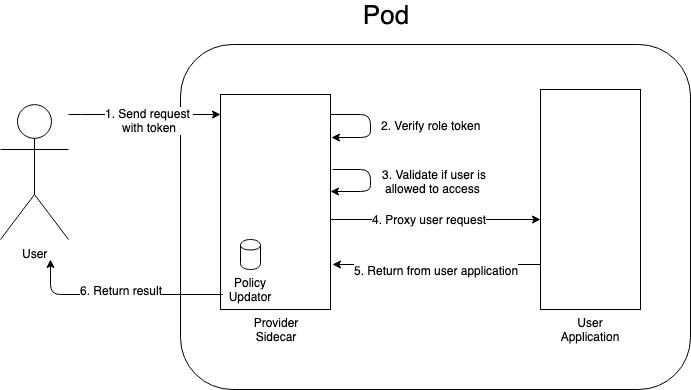

The diagram above was exported from draw.io. Its source (the exported page's mxGraphModel, read from the mxfile embedded in the PNG):
<mxGraphModel dx="1190" dy="762" grid="1" gridSize="10" guides="1" tooltips="1" connect="1" arrows="1" fold="1" page="1" pageScale="1" pageWidth="827" pageHeight="1169" math="0" shadow="0">
  <root>
    <mxCell id="0" />
    <mxCell id="1" parent="0" />
    <mxCell id="US2skmiY0z0_CsEW3cfr-1" value="" style="rounded=1;whiteSpace=wrap;html=1;" vertex="1" parent="1">
      <mxGeometry x="210" y="255" width="510" height="345" as="geometry" />
    </mxCell>
    <mxCell id="US2skmiY0z0_CsEW3cfr-2" value="&lt;font style=&quot;font-size: 26px&quot;&gt;Pod&lt;/font&gt;" style="text;html=1;strokeColor=none;fillColor=none;align=center;verticalAlign=middle;whiteSpace=wrap;rounded=0;" vertex="1" parent="1">
      <mxGeometry x="350" y="215" width="130" height="20" as="geometry" />
    </mxCell>
    <mxCell id="US2skmiY0z0_CsEW3cfr-3" value="" style="rounded=0;whiteSpace=wrap;html=1;" vertex="1" parent="1">
      <mxGeometry x="250" y="305" width="110" height="215" as="geometry" />
    </mxCell>
    <mxCell id="US2skmiY0z0_CsEW3cfr-4" value="Provider&lt;br&gt;Sidecar&lt;br&gt;" style="text;html=1;strokeColor=none;fillColor=none;align=center;verticalAlign=middle;whiteSpace=wrap;rounded=0;" vertex="1" parent="1">
      <mxGeometry x="255" y="530" width="100" height="20" as="geometry" />
    </mxCell>
    <mxCell id="US2skmiY0z0_CsEW3cfr-5" value="" style="rounded=0;whiteSpace=wrap;html=1;" vertex="1" parent="1">
      <mxGeometry x="570" y="300" width="100" height="220" as="geometry" />
    </mxCell>
    <mxCell id="US2skmiY0z0_CsEW3cfr-6" value="User Application" style="text;html=1;strokeColor=none;fillColor=none;align=center;verticalAlign=middle;whiteSpace=wrap;rounded=0;" vertex="1" parent="1">
      <mxGeometry x="592.5" y="530" width="55" height="20" as="geometry" />
    </mxCell>
    <mxCell id="US2skmiY0z0_CsEW3cfr-7" value="" style="endArrow=classic;html=1;entryX=1.009;entryY=0.2;entryDx=0;entryDy=0;entryPerimeter=0;" edge="1" parent="1" target="US2skmiY0z0_CsEW3cfr-3">
      <mxGeometry width="50" height="50" relative="1" as="geometry">
        <mxPoint x="360" y="325" as="sourcePoint" />
        <mxPoint x="260" y="400" as="targetPoint" />
        <Array as="points">
          <mxPoint x="400" y="325" />
          <mxPoint x="400" y="348" />
        </Array>
      </mxGeometry>
    </mxCell>
    <mxCell id="US2skmiY0z0_CsEW3cfr-8" value="2. Verify role&amp;nbsp;token" style="text;html=1;resizable=0;points=[];align=center;verticalAlign=middle;labelBackgroundColor=#ffffff;" vertex="1" connectable="0" parent="US2skmiY0z0_CsEW3cfr-7">
      <mxGeometry x="-0.219" relative="1" as="geometry">
        <mxPoint x="60" y="10" as="offset" />
      </mxGeometry>
    </mxCell>
    <mxCell id="US2skmiY0z0_CsEW3cfr-13" style="edgeStyle=orthogonalEdgeStyle;rounded=0;html=1;jettySize=auto;orthogonalLoop=1;" edge="1" parent="1" source="US2skmiY0z0_CsEW3cfr-15" target="US2skmiY0z0_CsEW3cfr-3">
      <mxGeometry relative="1" as="geometry">
        <Array as="points">
          <mxPoint x="110" y="325" />
          <mxPoint x="110" y="325" />
        </Array>
      </mxGeometry>
    </mxCell>
    <mxCell id="US2skmiY0z0_CsEW3cfr-14" value="1. Send request&amp;nbsp;&lt;br&gt;with token&lt;br&gt;" style="text;html=1;resizable=0;points=[];align=center;verticalAlign=middle;labelBackgroundColor=#ffffff;" vertex="1" connectable="0" parent="US2skmiY0z0_CsEW3cfr-13">
      <mxGeometry x="-0.4961" y="-4" relative="1" as="geometry">
        <mxPoint x="42" y="1" as="offset" />
      </mxGeometry>
    </mxCell>
    <mxCell id="US2skmiY0z0_CsEW3cfr-15" value="User&lt;br&gt;" style="shape=umlActor;verticalLabelPosition=bottom;labelBackgroundColor=#ffffff;verticalAlign=top;html=1;outlineConnect=0;" vertex="1" parent="1">
      <mxGeometry x="30" y="315" width="68" height="135" as="geometry" />
    </mxCell>
    <mxCell id="US2skmiY0z0_CsEW3cfr-16" value="" style="endArrow=classic;html=1;exitX=1.018;exitY=0.349;exitDx=0;exitDy=0;entryX=1;entryY=0.451;entryDx=0;entryDy=0;entryPerimeter=0;exitPerimeter=0;" edge="1" parent="1" source="US2skmiY0z0_CsEW3cfr-3" target="US2skmiY0z0_CsEW3cfr-3">
      <mxGeometry width="50" height="50" relative="1" as="geometry">
        <mxPoint x="361" y="365" as="sourcePoint" />
        <mxPoint x="361" y="385" as="targetPoint" />
        <Array as="points">
          <mxPoint x="400" y="380" />
          <mxPoint x="400" y="402" />
        </Array>
      </mxGeometry>
    </mxCell>
    <mxCell id="US2skmiY0z0_CsEW3cfr-17" value="3. Validate if user is allowed to access&amp;nbsp;" style="text;html=1;strokeColor=none;fillColor=none;align=center;verticalAlign=middle;whiteSpace=wrap;rounded=0;" vertex="1" parent="1">
      <mxGeometry x="404" y="381.5" width="120" height="20" as="geometry" />
    </mxCell>
    <mxCell id="US2skmiY0z0_CsEW3cfr-18" value="" style="endArrow=classic;html=1;exitX=0.018;exitY=0.93;exitDx=0;exitDy=0;exitPerimeter=0;" edge="1" parent="1" source="US2skmiY0z0_CsEW3cfr-3">
      <mxGeometry width="50" height="50" relative="1" as="geometry">
        <mxPoint x="80" y="625" as="sourcePoint" />
        <mxPoint x="80" y="470" as="targetPoint" />
        <Array as="points">
          <mxPoint x="80" y="505" />
        </Array>
      </mxGeometry>
    </mxCell>
    <mxCell id="US2skmiY0z0_CsEW3cfr-26" value="6. Return result" style="text;html=1;resizable=0;points=[];align=center;verticalAlign=middle;labelBackgroundColor=#ffffff;" vertex="1" connectable="0" parent="US2skmiY0z0_CsEW3cfr-18">
      <mxGeometry x="0.1176" y="-1" relative="1" as="geometry">
        <mxPoint x="14" y="-4" as="offset" />
      </mxGeometry>
    </mxCell>
    <mxCell id="US2skmiY0z0_CsEW3cfr-20" value="" style="endArrow=classic;html=1;entryX=0.02;entryY=0.65;entryDx=0;entryDy=0;entryPerimeter=0;" edge="1" parent="1">
      <mxGeometry width="50" height="50" relative="1" as="geometry">
        <mxPoint x="360" y="430" as="sourcePoint" />
        <mxPoint x="570" y="430" as="targetPoint" />
      </mxGeometry>
    </mxCell>
    <mxCell id="US2skmiY0z0_CsEW3cfr-22" value="4. Proxy user request" style="text;html=1;resizable=0;points=[];align=center;verticalAlign=middle;labelBackgroundColor=#ffffff;" vertex="1" connectable="0" parent="US2skmiY0z0_CsEW3cfr-20">
      <mxGeometry x="-0.2" y="1" relative="1" as="geometry">
        <mxPoint x="14" as="offset" />
      </mxGeometry>
    </mxCell>
    <mxCell id="US2skmiY0z0_CsEW3cfr-23" value="" style="endArrow=classic;html=1;" edge="1" parent="1">
      <mxGeometry width="50" height="50" relative="1" as="geometry">
        <mxPoint x="570" y="475" as="sourcePoint" />
        <mxPoint x="362" y="475" as="targetPoint" />
      </mxGeometry>
    </mxCell>
    <mxCell id="US2skmiY0z0_CsEW3cfr-25" value="5. Return from user application" style="text;html=1;resizable=0;points=[];align=center;verticalAlign=middle;labelBackgroundColor=#ffffff;" vertex="1" connectable="0" parent="US2skmiY0z0_CsEW3cfr-23">
      <mxGeometry x="0.1196" y="1" relative="1" as="geometry">
        <mxPoint x="11" y="4" as="offset" />
      </mxGeometry>
    </mxCell>
    <mxCell id="US2skmiY0z0_CsEW3cfr-27" value="" style="shape=cylinder;whiteSpace=wrap;html=1;boundedLbl=1;backgroundOutline=1;" vertex="1" parent="1">
      <mxGeometry x="270" y="450" width="20" height="30" as="geometry" />
    </mxCell>
    <mxCell id="US2skmiY0z0_CsEW3cfr-28" value="Policy Updator" style="text;html=1;strokeColor=none;fillColor=none;align=center;verticalAlign=middle;whiteSpace=wrap;rounded=0;" vertex="1" parent="1">
      <mxGeometry x="260" y="490" width="40" height="20" as="geometry" />
    </mxCell>
  </root>
</mxGraphModel>